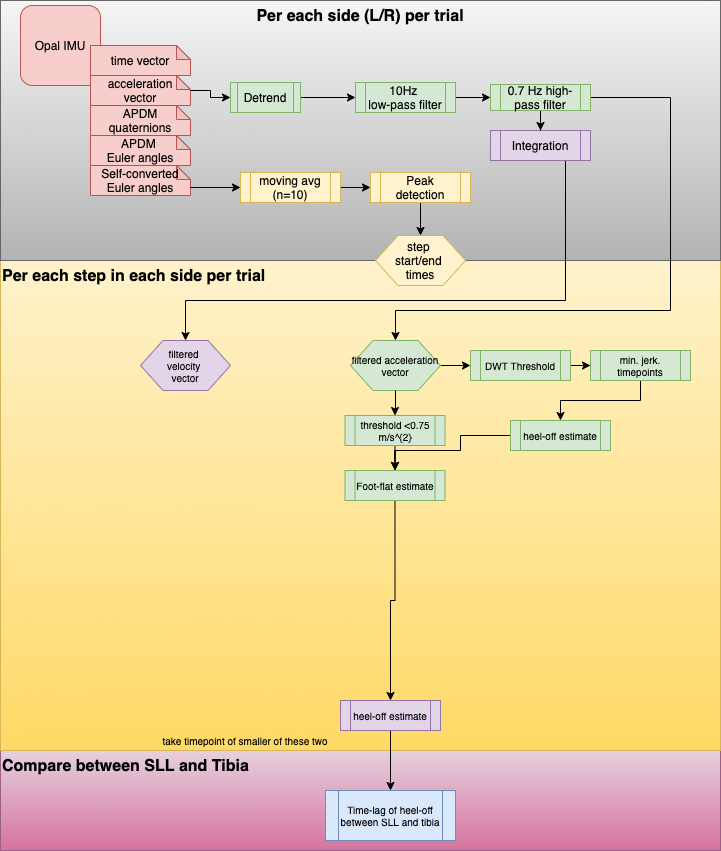

The diagram above was exported from draw.io. Its source (the exported page's mxGraphModel, read from the mxfile embedded in the PNG):
<mxGraphModel dx="1106" dy="778" grid="1" gridSize="10" guides="1" tooltips="1" connect="1" arrows="1" fold="1" page="1" pageScale="1" pageWidth="850" pageHeight="1100" math="0" shadow="0">
  <root>
    <mxCell id="0" />
    <mxCell id="1" parent="0" />
    <mxCell id="5907Q-fgZU_VMhFAOiMd-110" value="&lt;b&gt;&lt;font style=&quot;font-size: 16px&quot;&gt;Compare between SLL and Tibia&lt;/font&gt;&lt;/b&gt;" style="rounded=0;whiteSpace=wrap;html=1;strokeWidth=1;verticalAlign=top;align=left;fillColor=#e6d0de;strokeColor=#996185;gradientColor=#d5739d;" parent="1" vertex="1">
      <mxGeometry x="80" y="750" width="720" height="100" as="geometry" />
    </mxCell>
    <mxCell id="5907Q-fgZU_VMhFAOiMd-79" value="&lt;b&gt;&lt;font style=&quot;font-size: 16px&quot;&gt;Per each step in each side per trial&lt;/font&gt;&lt;/b&gt;" style="rounded=0;whiteSpace=wrap;html=1;strokeWidth=1;fillColor=#fff2cc;strokeColor=#d6b656;verticalAlign=top;align=left;gradientColor=#ffd966;" parent="1" vertex="1">
      <mxGeometry x="80" y="260" width="720" height="490" as="geometry" />
    </mxCell>
    <mxCell id="5907Q-fgZU_VMhFAOiMd-78" value="&lt;b&gt;&lt;font style=&quot;font-size: 16px&quot;&gt;Per each side (L/R) per trial&lt;/font&gt;&lt;/b&gt;" style="rounded=0;whiteSpace=wrap;html=1;strokeWidth=1;fillColor=#f5f5f5;strokeColor=#666666;verticalAlign=top;gradientColor=#b3b3b3;" parent="1" vertex="1">
      <mxGeometry x="80" width="720" height="260" as="geometry" />
    </mxCell>
    <mxCell id="5907Q-fgZU_VMhFAOiMd-1" value="Opal IMU&lt;br&gt;" style="rounded=1;whiteSpace=wrap;html=1;fillColor=#f8cecc;strokeColor=#b85450;" parent="1" vertex="1">
      <mxGeometry x="100" y="5" width="80" height="80" as="geometry" />
    </mxCell>
    <mxCell id="5907Q-fgZU_VMhFAOiMd-33" value="" style="group" parent="1" vertex="1" connectable="0">
      <mxGeometry x="170" y="45" width="100" height="150" as="geometry" />
    </mxCell>
    <mxCell id="5907Q-fgZU_VMhFAOiMd-22" value="acceleration vector" style="shape=note;whiteSpace=wrap;html=1;backgroundOutline=1;darkOpacity=0.05;size=14;fillColor=#f8cecc;strokeColor=#b85450;" parent="5907Q-fgZU_VMhFAOiMd-33" vertex="1">
      <mxGeometry y="30" width="100" height="30" as="geometry" />
    </mxCell>
    <mxCell id="5907Q-fgZU_VMhFAOiMd-23" value="time vector" style="shape=note;whiteSpace=wrap;html=1;backgroundOutline=1;darkOpacity=0.05;size=14;fillColor=#f8cecc;strokeColor=#b85450;" parent="5907Q-fgZU_VMhFAOiMd-33" vertex="1">
      <mxGeometry width="100" height="30" as="geometry" />
    </mxCell>
    <mxCell id="5907Q-fgZU_VMhFAOiMd-24" value="APDM quaternions&lt;span style=&quot;font-family: &amp;#34;helvetica&amp;#34; , &amp;#34;arial&amp;#34; , sans-serif ; font-size: 0px ; white-space: nowrap&quot;&gt;%3CmxGraphModel%3E%3Croot%3E%3CmxCell%20id%3D%220%22%2F%3E%3CmxCell%20id%3D%221%22%20parent%3D%220%22%2F%3E%3CmxCell%20id%3D%222%22%20value%3D%22acceleration%20vector%22%20style%3D%22shape%3Dnote%3BwhiteSpace%3Dwrap%3Bhtml%3D1%3BbackgroundOutline%3D1%3BdarkOpacity%3D0.05%3Bsize%3D14%3B%22%20vertex%3D%221%22%20parent%3D%221%22%3E%3CmxGeometry%20x%3D%22200%22%20y%3D%22260%22%20width%3D%22100%22%20height%3D%2230%22%20as%3D%22geometry%22%2F%3E%3C%2FmxCell%3E%3C%2Froot%3E%3C%2FmxGraphModel%3E&lt;/span&gt;" style="shape=note;whiteSpace=wrap;html=1;backgroundOutline=1;darkOpacity=0.05;size=14;fillColor=#f8cecc;strokeColor=#b85450;" parent="5907Q-fgZU_VMhFAOiMd-33" vertex="1">
      <mxGeometry y="60" width="100" height="30" as="geometry" />
    </mxCell>
    <mxCell id="5907Q-fgZU_VMhFAOiMd-25" value="APDM &lt;br&gt;Euler angles&lt;span style=&quot;font-family: &amp;#34;helvetica&amp;#34; , &amp;#34;arial&amp;#34; , sans-serif ; font-size: 0px ; white-space: nowrap&quot;&gt;%3CmxGraphModel%3E%3Croot%3E%3CmxCell%20id%3D%220%22%2F%3E%3CmxCell%20id%3D%221%22%20parent%3D%220%22%2F%3E%3CmxCell%20id%3D%222%22%20value%3D%22acceleration%20vector%22%20style%3D%22shape%3Dnote%3BwhiteSpace%3Dwrap%3Bhtml%3D1%3BbackgroundOutline%3D1%3BdarkOpacity%3D0.05%3Bsize%3D14%3B%22%20vertex%3D%221%22%20parent%3D%221%22%3E%3CmxGeometry%20x%3D%22200%22%20y%3D%22260%22%20width%3D%22100%22%20height%3D%2230%22%20as%3D%22geometry%22%2F%3E%3C%2FmxCell%3E%3C%2Froot%3E%3C%2FmxGraphModel%3E&lt;/span&gt;" style="shape=note;whiteSpace=wrap;html=1;backgroundOutline=1;darkOpacity=0.05;size=14;fillColor=#f8cecc;strokeColor=#b85450;" parent="5907Q-fgZU_VMhFAOiMd-33" vertex="1">
      <mxGeometry y="90" width="100" height="30" as="geometry" />
    </mxCell>
    <mxCell id="5907Q-fgZU_VMhFAOiMd-26" value="Self-converted&lt;br&gt;Euler angles" style="shape=note;whiteSpace=wrap;html=1;backgroundOutline=1;darkOpacity=0.05;size=14;fillColor=#f8cecc;strokeColor=#b85450;" parent="5907Q-fgZU_VMhFAOiMd-33" vertex="1">
      <mxGeometry y="120" width="100" height="30" as="geometry" />
    </mxCell>
    <mxCell id="P1dGN6y4bSSCMYNI6O_C-10" style="edgeStyle=orthogonalEdgeStyle;rounded=0;orthogonalLoop=1;jettySize=auto;html=1;entryX=0;entryY=0.5;entryDx=0;entryDy=0;" edge="1" parent="1" source="5907Q-fgZU_VMhFAOiMd-41" target="P1dGN6y4bSSCMYNI6O_C-1">
      <mxGeometry relative="1" as="geometry" />
    </mxCell>
    <mxCell id="5907Q-fgZU_VMhFAOiMd-41" value="10Hz &lt;br&gt;low-pass filter" style="shape=process;whiteSpace=wrap;html=1;backgroundOutline=1;fillColor=#d5e8d4;strokeColor=#82b366;" parent="1" vertex="1">
      <mxGeometry x="435" y="82" width="100" height="30" as="geometry" />
    </mxCell>
    <mxCell id="P1dGN6y4bSSCMYNI6O_C-9" style="edgeStyle=orthogonalEdgeStyle;rounded=0;orthogonalLoop=1;jettySize=auto;html=1;entryX=0;entryY=0.5;entryDx=0;entryDy=0;" edge="1" parent="1" source="P1dGN6y4bSSCMYNI6O_C-5" target="5907Q-fgZU_VMhFAOiMd-41">
      <mxGeometry relative="1" as="geometry" />
    </mxCell>
    <mxCell id="P1dGN6y4bSSCMYNI6O_C-5" value="Detrend" style="shape=process;whiteSpace=wrap;html=1;backgroundOutline=1;fillColor=#d5e8d4;strokeColor=#82b366;" vertex="1" parent="1">
      <mxGeometry x="310" y="82" width="70" height="30" as="geometry" />
    </mxCell>
    <mxCell id="5907Q-fgZU_VMhFAOiMd-69" style="edgeStyle=orthogonalEdgeStyle;rounded=0;orthogonalLoop=1;jettySize=auto;html=1;strokeWidth=1;exitX=1;exitY=0.5;exitDx=0;exitDy=0;" parent="1" source="P1dGN6y4bSSCMYNI6O_C-1" target="5907Q-fgZU_VMhFAOiMd-65" edge="1">
      <mxGeometry relative="1" as="geometry">
        <Array as="points">
          <mxPoint x="750" y="310" />
          <mxPoint x="475" y="310" />
        </Array>
        <mxPoint x="610" y="97" as="sourcePoint" />
      </mxGeometry>
    </mxCell>
    <mxCell id="5907Q-fgZU_VMhFAOiMd-68" style="edgeStyle=orthogonalEdgeStyle;rounded=0;orthogonalLoop=1;jettySize=auto;html=1;exitX=0.75;exitY=1;exitDx=0;exitDy=0;strokeWidth=1;" parent="1" source="5907Q-fgZU_VMhFAOiMd-47" target="5907Q-fgZU_VMhFAOiMd-62" edge="1">
      <mxGeometry relative="1" as="geometry">
        <Array as="points">
          <mxPoint x="645" y="300" />
          <mxPoint x="265" y="300" />
        </Array>
      </mxGeometry>
    </mxCell>
    <mxCell id="5907Q-fgZU_VMhFAOiMd-47" value="Integration" style="shape=process;whiteSpace=wrap;html=1;backgroundOutline=1;fillColor=#e1d5e7;strokeColor=#9673a6;" parent="1" vertex="1">
      <mxGeometry x="570" y="130" width="100" height="30" as="geometry" />
    </mxCell>
    <mxCell id="5907Q-fgZU_VMhFAOiMd-54" value="" style="edgeStyle=orthogonalEdgeStyle;rounded=0;orthogonalLoop=1;jettySize=auto;html=1;strokeWidth=1;" parent="1" source="5907Q-fgZU_VMhFAOiMd-51" target="5907Q-fgZU_VMhFAOiMd-53" edge="1">
      <mxGeometry relative="1" as="geometry" />
    </mxCell>
    <mxCell id="5907Q-fgZU_VMhFAOiMd-51" value="moving avg (n=10)" style="shape=process;whiteSpace=wrap;html=1;backgroundOutline=1;fillColor=#fff2cc;strokeColor=#d6b656;" parent="1" vertex="1">
      <mxGeometry x="320" y="172" width="100" height="30" as="geometry" />
    </mxCell>
    <mxCell id="5907Q-fgZU_VMhFAOiMd-119" value="" style="edgeStyle=orthogonalEdgeStyle;rounded=0;orthogonalLoop=1;jettySize=auto;html=1;strokeWidth=1;fontSize=10;" parent="1" source="5907Q-fgZU_VMhFAOiMd-53" target="5907Q-fgZU_VMhFAOiMd-61" edge="1">
      <mxGeometry relative="1" as="geometry" />
    </mxCell>
    <mxCell id="5907Q-fgZU_VMhFAOiMd-53" value="Peak detection" style="shape=process;whiteSpace=wrap;html=1;backgroundOutline=1;fillColor=#fff2cc;strokeColor=#d6b656;" parent="1" vertex="1">
      <mxGeometry x="450" y="172" width="100" height="30" as="geometry" />
    </mxCell>
    <mxCell id="5907Q-fgZU_VMhFAOiMd-56" style="edgeStyle=orthogonalEdgeStyle;rounded=0;orthogonalLoop=1;jettySize=auto;html=1;exitX=0;exitY=0;exitDx=100;exitDy=22;exitPerimeter=0;entryX=0;entryY=0.5;entryDx=0;entryDy=0;strokeWidth=1;" parent="1" source="5907Q-fgZU_VMhFAOiMd-26" target="5907Q-fgZU_VMhFAOiMd-51" edge="1">
      <mxGeometry relative="1" as="geometry" />
    </mxCell>
    <mxCell id="5907Q-fgZU_VMhFAOiMd-61" value="step &lt;br&gt;start/end &lt;br&gt;times" style="shape=hexagon;perimeter=hexagonPerimeter2;whiteSpace=wrap;html=1;strokeWidth=1;fillColor=#fff2cc;strokeColor=#d6b656;" parent="1" vertex="1">
      <mxGeometry x="455" y="235" width="90" height="50" as="geometry" />
    </mxCell>
    <mxCell id="5907Q-fgZU_VMhFAOiMd-62" value="filtered &lt;br style=&quot;font-size: 10px;&quot;&gt;velocity &lt;br style=&quot;font-size: 10px;&quot;&gt;vector" style="shape=hexagon;perimeter=hexagonPerimeter2;whiteSpace=wrap;html=1;strokeWidth=1;fillColor=#e1d5e7;strokeColor=#9673a6;fontSize=10;" parent="1" vertex="1">
      <mxGeometry x="220" y="340" width="90" height="50" as="geometry" />
    </mxCell>
    <mxCell id="5907Q-fgZU_VMhFAOiMd-81" style="edgeStyle=orthogonalEdgeStyle;rounded=0;orthogonalLoop=1;jettySize=auto;html=1;exitX=1;exitY=0.5;exitDx=0;exitDy=0;entryX=0;entryY=0.5;entryDx=0;entryDy=0;strokeWidth=1;" parent="1" source="5907Q-fgZU_VMhFAOiMd-65" target="5907Q-fgZU_VMhFAOiMd-80" edge="1">
      <mxGeometry relative="1" as="geometry">
        <Array as="points">
          <mxPoint x="550" y="365" />
          <mxPoint x="550" y="365" />
        </Array>
      </mxGeometry>
    </mxCell>
    <mxCell id="5907Q-fgZU_VMhFAOiMd-65" value="filtered acceleration vector" style="shape=hexagon;perimeter=hexagonPerimeter2;whiteSpace=wrap;html=1;strokeWidth=1;fillColor=#d5e8d4;strokeColor=#82b366;fontSize=10;" parent="1" vertex="1">
      <mxGeometry x="430" y="340" width="90" height="50" as="geometry" />
    </mxCell>
    <mxCell id="5907Q-fgZU_VMhFAOiMd-74" value="" style="edgeStyle=orthogonalEdgeStyle;rounded=0;orthogonalLoop=1;jettySize=auto;html=1;strokeWidth=1;" parent="1" source="5907Q-fgZU_VMhFAOiMd-72" target="5907Q-fgZU_VMhFAOiMd-73" edge="1">
      <mxGeometry relative="1" as="geometry" />
    </mxCell>
    <mxCell id="P1dGN6y4bSSCMYNI6O_C-12" style="edgeStyle=orthogonalEdgeStyle;rounded=0;orthogonalLoop=1;jettySize=auto;html=1;" edge="1" parent="1" source="5907Q-fgZU_VMhFAOiMd-73" target="5907Q-fgZU_VMhFAOiMd-97">
      <mxGeometry relative="1" as="geometry" />
    </mxCell>
    <mxCell id="5907Q-fgZU_VMhFAOiMd-73" value="Foot-flat estimate" style="shape=process;whiteSpace=wrap;html=1;backgroundOutline=1;fillColor=#d5e8d4;strokeColor=#82b366;fontSize=10;" parent="1" vertex="1">
      <mxGeometry x="424.5" y="470" width="100" height="30" as="geometry" />
    </mxCell>
    <mxCell id="5907Q-fgZU_VMhFAOiMd-72" value="threshold &amp;lt;0.75 m/s^{2}" style="shape=process;whiteSpace=wrap;html=1;backgroundOutline=1;fillColor=#d5e8d4;strokeColor=#82b366;fontSize=10;" parent="1" vertex="1">
      <mxGeometry x="424.5" y="415" width="100" height="30" as="geometry" />
    </mxCell>
    <mxCell id="5907Q-fgZU_VMhFAOiMd-77" value="" style="edgeStyle=orthogonalEdgeStyle;rounded=0;orthogonalLoop=1;jettySize=auto;html=1;strokeWidth=1;" parent="1" source="5907Q-fgZU_VMhFAOiMd-65" target="5907Q-fgZU_VMhFAOiMd-72" edge="1">
      <mxGeometry relative="1" as="geometry">
        <mxPoint x="519.7206896551725" y="364.6896551724137" as="sourcePoint" />
        <mxPoint x="775" y="340" as="targetPoint" />
      </mxGeometry>
    </mxCell>
    <mxCell id="5907Q-fgZU_VMhFAOiMd-83" value="" style="edgeStyle=orthogonalEdgeStyle;rounded=0;orthogonalLoop=1;jettySize=auto;html=1;strokeWidth=1;" parent="1" source="5907Q-fgZU_VMhFAOiMd-80" target="5907Q-fgZU_VMhFAOiMd-82" edge="1">
      <mxGeometry relative="1" as="geometry" />
    </mxCell>
    <mxCell id="5907Q-fgZU_VMhFAOiMd-80" value="DWT Threshold" style="shape=process;whiteSpace=wrap;html=1;backgroundOutline=1;fillColor=#d5e8d4;strokeColor=#82b366;fontSize=10;" parent="1" vertex="1">
      <mxGeometry x="550" y="350" width="100" height="30" as="geometry" />
    </mxCell>
    <mxCell id="5907Q-fgZU_VMhFAOiMd-86" value="" style="edgeStyle=orthogonalEdgeStyle;rounded=0;orthogonalLoop=1;jettySize=auto;html=1;strokeWidth=1;fontSize=10;" parent="1" source="5907Q-fgZU_VMhFAOiMd-82" target="5907Q-fgZU_VMhFAOiMd-85" edge="1">
      <mxGeometry relative="1" as="geometry" />
    </mxCell>
    <mxCell id="5907Q-fgZU_VMhFAOiMd-82" value="min. jerk. timepoints" style="shape=process;whiteSpace=wrap;html=1;backgroundOutline=1;fillColor=#d5e8d4;strokeColor=#82b366;fontSize=10;" parent="1" vertex="1">
      <mxGeometry x="670" y="350" width="100" height="30" as="geometry" />
    </mxCell>
    <mxCell id="5907Q-fgZU_VMhFAOiMd-90" style="edgeStyle=orthogonalEdgeStyle;rounded=0;orthogonalLoop=1;jettySize=auto;html=1;exitX=0;exitY=0.5;exitDx=0;exitDy=0;entryX=0.5;entryY=0;entryDx=0;entryDy=0;strokeWidth=1;fontSize=10;" parent="1" source="5907Q-fgZU_VMhFAOiMd-85" target="5907Q-fgZU_VMhFAOiMd-73" edge="1">
      <mxGeometry relative="1" as="geometry">
        <Array as="points">
          <mxPoint x="540" y="435" />
          <mxPoint x="540" y="450" />
          <mxPoint x="474" y="450" />
        </Array>
      </mxGeometry>
    </mxCell>
    <mxCell id="5907Q-fgZU_VMhFAOiMd-85" value="heel-off estimate" style="shape=process;whiteSpace=wrap;html=1;backgroundOutline=1;fillColor=#d5e8d4;strokeColor=#82b366;fontSize=10;" parent="1" vertex="1">
      <mxGeometry x="590" y="420" width="100" height="30" as="geometry" />
    </mxCell>
    <mxCell id="5907Q-fgZU_VMhFAOiMd-117" value="" style="edgeStyle=orthogonalEdgeStyle;rounded=0;orthogonalLoop=1;jettySize=auto;html=1;strokeWidth=1;fontSize=10;" parent="1" source="5907Q-fgZU_VMhFAOiMd-97" target="5907Q-fgZU_VMhFAOiMd-114" edge="1">
      <mxGeometry relative="1" as="geometry" />
    </mxCell>
    <mxCell id="5907Q-fgZU_VMhFAOiMd-97" value="heel-off estimate" style="shape=process;whiteSpace=wrap;html=1;backgroundOutline=1;fillColor=#e1d5e7;strokeColor=#9673a6;fontSize=10;" parent="1" vertex="1">
      <mxGeometry x="420" y="700" width="100" height="30" as="geometry" />
    </mxCell>
    <mxCell id="5907Q-fgZU_VMhFAOiMd-105" value="take timepoint of smaller of these two" style="text;html=1;strokeColor=none;fillColor=none;align=center;verticalAlign=middle;whiteSpace=wrap;rounded=0;fontSize=10;" parent="1" vertex="1">
      <mxGeometry x="235" y="730" width="180" height="20" as="geometry" />
    </mxCell>
    <mxCell id="5907Q-fgZU_VMhFAOiMd-114" value="Time-lag of heel-off between SLL and tibia" style="shape=process;whiteSpace=wrap;html=1;backgroundOutline=1;fillColor=#dae8fc;strokeColor=#6c8ebf;fontSize=10;" parent="1" vertex="1">
      <mxGeometry x="405" y="790" width="130" height="50" as="geometry" />
    </mxCell>
    <mxCell id="P1dGN6y4bSSCMYNI6O_C-8" value="" style="edgeStyle=orthogonalEdgeStyle;rounded=0;orthogonalLoop=1;jettySize=auto;html=1;entryX=0.5;entryY=0;entryDx=0;entryDy=0;" edge="1" parent="1" source="P1dGN6y4bSSCMYNI6O_C-1" target="5907Q-fgZU_VMhFAOiMd-47">
      <mxGeometry relative="1" as="geometry">
        <mxPoint x="620" y="130" as="targetPoint" />
      </mxGeometry>
    </mxCell>
    <mxCell id="P1dGN6y4bSSCMYNI6O_C-1" value="0.7 Hz high-pass filter" style="shape=process;whiteSpace=wrap;html=1;backgroundOutline=1;fillColor=#d5e8d4;strokeColor=#82b366;" vertex="1" parent="1">
      <mxGeometry x="570" y="84" width="100" height="26" as="geometry" />
    </mxCell>
    <mxCell id="P1dGN6y4bSSCMYNI6O_C-11" style="edgeStyle=orthogonalEdgeStyle;rounded=0;orthogonalLoop=1;jettySize=auto;html=1;entryX=0;entryY=0.5;entryDx=0;entryDy=0;" edge="1" parent="1" source="5907Q-fgZU_VMhFAOiMd-22" target="P1dGN6y4bSSCMYNI6O_C-5">
      <mxGeometry relative="1" as="geometry" />
    </mxCell>
  </root>
</mxGraphModel>